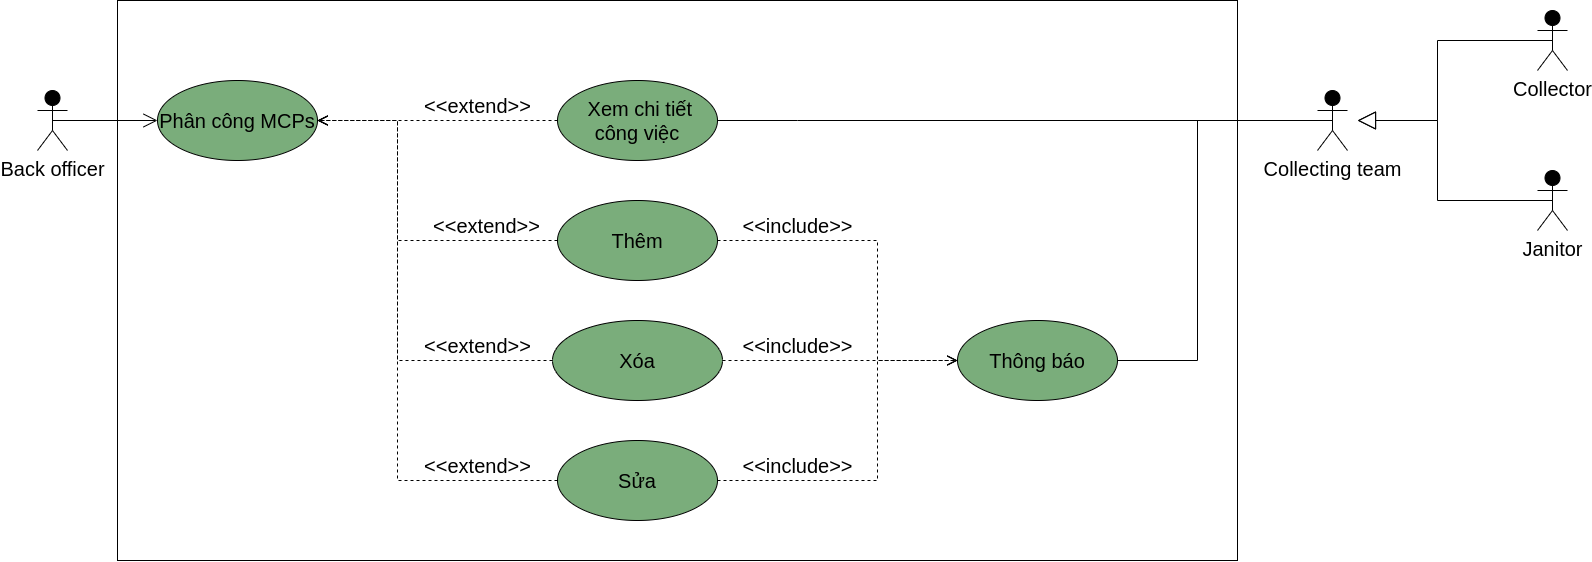

The diagram above was exported from draw.io. Its source (the exported page's mxGraphModel, read from the mxfile embedded in the PNG):
<mxGraphModel dx="1700" dy="918" grid="1" gridSize="10" guides="1" tooltips="1" connect="1" arrows="1" fold="1" page="1" pageScale="1" pageWidth="850" pageHeight="1100" math="0" shadow="0">
  <root>
    <mxCell id="0" />
    <mxCell id="1" parent="0" />
    <mxCell id="Kjv6QQSpe7hNZ5sTv0BS-12" value="" style="rounded=0;whiteSpace=wrap;html=1;fontSize=20;fillColor=#FFFFFF;" vertex="1" parent="1">
      <mxGeometry x="280" y="120" width="1120" height="560" as="geometry" />
    </mxCell>
    <mxCell id="NV6f6HVjgC94-RkUOtPo-1" value="Back officer" style="shape=umlActor;verticalLabelPosition=bottom;verticalAlign=top;html=1;outlineConnect=0;fontSize=20;align=center;fillColor=#000000;" parent="1" vertex="1">
      <mxGeometry x="200" y="210" width="30" height="60" as="geometry" />
    </mxCell>
    <mxCell id="NV6f6HVjgC94-RkUOtPo-2" value="Collector" style="shape=umlActor;verticalLabelPosition=bottom;verticalAlign=top;html=1;outlineConnect=0;fontSize=20;align=center;fillColor=#000000;" parent="1" vertex="1">
      <mxGeometry x="1700" y="130" width="30" height="60" as="geometry" />
    </mxCell>
    <mxCell id="NV6f6HVjgC94-RkUOtPo-3" value="Janitor&lt;br style=&quot;font-size: 20px;&quot;&gt;" style="shape=umlActor;verticalLabelPosition=bottom;verticalAlign=top;html=1;outlineConnect=0;fontSize=20;align=center;fillColor=#000000;" parent="1" vertex="1">
      <mxGeometry x="1700" y="290" width="30" height="60" as="geometry" />
    </mxCell>
    <mxCell id="NV6f6HVjgC94-RkUOtPo-4" value="Collecting team&lt;br style=&quot;font-size: 20px;&quot;&gt;" style="shape=umlActor;verticalLabelPosition=bottom;verticalAlign=top;html=1;outlineConnect=0;fontSize=20;align=center;fillColor=#000000;" parent="1" vertex="1">
      <mxGeometry x="1480" y="210" width="30" height="60" as="geometry" />
    </mxCell>
    <mxCell id="NV6f6HVjgC94-RkUOtPo-7" value="Phân công MCPs" style="ellipse;whiteSpace=wrap;html=1;fontSize=20;align=center;fillColor=#7AAD7B;" parent="1" vertex="1">
      <mxGeometry x="320" y="200" width="160" height="80" as="geometry" />
    </mxCell>
    <mxCell id="NV6f6HVjgC94-RkUOtPo-15" value="Thêm" style="ellipse;whiteSpace=wrap;html=1;fontSize=20;align=center;fillColor=#7AAD7B;" parent="1" vertex="1">
      <mxGeometry x="720" y="320" width="160" height="80" as="geometry" />
    </mxCell>
    <mxCell id="NV6f6HVjgC94-RkUOtPo-26" value="&amp;lt;&amp;lt;extend&amp;gt;&amp;gt;" style="html=1;verticalAlign=bottom;endArrow=open;dashed=1;endSize=8;rounded=0;exitX=0;exitY=0.5;exitDx=0;exitDy=0;fontSize=20;align=center;fillColor=#7AAD7B;" parent="1" source="NV6f6HVjgC94-RkUOtPo-15" edge="1">
      <mxGeometry x="-0.6" relative="1" as="geometry">
        <mxPoint x="430" y="210" as="sourcePoint" />
        <mxPoint x="480" y="240" as="targetPoint" />
        <Array as="points">
          <mxPoint x="560" y="360" />
          <mxPoint x="560" y="240" />
        </Array>
        <mxPoint x="1" as="offset" />
      </mxGeometry>
    </mxCell>
    <mxCell id="NV6f6HVjgC94-RkUOtPo-27" value="&amp;nbsp; Xem chi tiết&amp;nbsp; công việc" style="ellipse;whiteSpace=wrap;html=1;fontSize=20;align=center;fillColor=#7AAD7B;" parent="1" vertex="1">
      <mxGeometry x="720" y="200" width="160" height="80" as="geometry" />
    </mxCell>
    <mxCell id="NV6f6HVjgC94-RkUOtPo-30" value="" style="endArrow=none;html=1;rounded=0;entryX=1;entryY=0.5;entryDx=0;entryDy=0;exitX=0.5;exitY=0.5;exitDx=0;exitDy=0;exitPerimeter=0;fontSize=20;align=center;" parent="1" source="NV6f6HVjgC94-RkUOtPo-4" target="NV6f6HVjgC94-RkUOtPo-27" edge="1">
      <mxGeometry width="50" height="50" relative="1" as="geometry">
        <mxPoint x="780" y="200" as="sourcePoint" />
        <mxPoint x="830" y="150" as="targetPoint" />
        <Array as="points">
          <mxPoint x="960" y="240" />
        </Array>
      </mxGeometry>
    </mxCell>
    <mxCell id="NV6f6HVjgC94-RkUOtPo-32" value="" style="endArrow=block;endSize=16;endFill=0;html=1;rounded=0;exitX=0.5;exitY=0.5;exitDx=0;exitDy=0;exitPerimeter=0;fontSize=20;align=center;" parent="1" source="NV6f6HVjgC94-RkUOtPo-2" edge="1">
      <mxGeometry width="160" relative="1" as="geometry">
        <mxPoint x="1560" y="300" as="sourcePoint" />
        <mxPoint x="1520" y="240" as="targetPoint" />
        <Array as="points">
          <mxPoint x="1600" y="160" />
          <mxPoint x="1600" y="240" />
        </Array>
      </mxGeometry>
    </mxCell>
    <mxCell id="NV6f6HVjgC94-RkUOtPo-33" value="" style="endArrow=block;endSize=16;endFill=0;html=1;rounded=0;exitX=0.5;exitY=0.5;exitDx=0;exitDy=0;exitPerimeter=0;fontSize=20;align=center;" parent="1" source="NV6f6HVjgC94-RkUOtPo-3" edge="1">
      <mxGeometry width="160" relative="1" as="geometry">
        <mxPoint x="1725" y="170" as="sourcePoint" />
        <mxPoint x="1520" y="240" as="targetPoint" />
        <Array as="points">
          <mxPoint x="1600" y="320" />
          <mxPoint x="1600" y="240" />
        </Array>
      </mxGeometry>
    </mxCell>
    <mxCell id="Kjv6QQSpe7hNZ5sTv0BS-1" value="&amp;lt;&amp;lt;extend&amp;gt;&amp;gt;" style="html=1;verticalAlign=bottom;endArrow=open;dashed=1;endSize=8;rounded=0;exitX=0;exitY=0.5;exitDx=0;exitDy=0;entryX=1;entryY=0.5;entryDx=0;entryDy=0;fontSize=20;align=center;fillColor=#7AAD7B;" edge="1" parent="1" source="NV6f6HVjgC94-RkUOtPo-27" target="NV6f6HVjgC94-RkUOtPo-7">
      <mxGeometry x="-0.3333" relative="1" as="geometry">
        <mxPoint x="490" y="250" as="sourcePoint" />
        <mxPoint x="730" y="250" as="targetPoint" />
        <Array as="points">
          <mxPoint x="560" y="240" />
        </Array>
        <mxPoint as="offset" />
      </mxGeometry>
    </mxCell>
    <mxCell id="Kjv6QQSpe7hNZ5sTv0BS-2" value="Xóa" style="ellipse;whiteSpace=wrap;html=1;fontSize=20;align=center;fillColor=#7AAD7B;" vertex="1" parent="1">
      <mxGeometry x="715" y="440" width="170" height="80" as="geometry" />
    </mxCell>
    <mxCell id="Kjv6QQSpe7hNZ5sTv0BS-3" value="" style="endArrow=open;endFill=1;endSize=12;html=1;rounded=0;exitX=0.5;exitY=0.5;exitDx=0;exitDy=0;exitPerimeter=0;entryX=0;entryY=0.5;entryDx=0;entryDy=0;fontSize=20;align=center;" edge="1" parent="1" source="NV6f6HVjgC94-RkUOtPo-1" target="NV6f6HVjgC94-RkUOtPo-7">
      <mxGeometry width="160" relative="1" as="geometry">
        <mxPoint x="460" y="240" as="sourcePoint" />
        <mxPoint x="270" y="240" as="targetPoint" />
      </mxGeometry>
    </mxCell>
    <mxCell id="Kjv6QQSpe7hNZ5sTv0BS-4" value="Sửa" style="ellipse;whiteSpace=wrap;html=1;fontSize=20;align=center;fillColor=#7AAD7B;" vertex="1" parent="1">
      <mxGeometry x="720" y="560" width="160" height="80" as="geometry" />
    </mxCell>
    <mxCell id="Kjv6QQSpe7hNZ5sTv0BS-5" value="&amp;lt;&amp;lt;extend&amp;gt;&amp;gt;" style="html=1;verticalAlign=bottom;endArrow=open;dashed=1;endSize=8;rounded=0;exitX=0;exitY=0.5;exitDx=0;exitDy=0;fontSize=20;align=center;fillColor=#7AAD7B;" edge="1" parent="1" source="Kjv6QQSpe7hNZ5sTv0BS-2">
      <mxGeometry x="-0.6842" relative="1" as="geometry">
        <mxPoint x="730" y="250" as="sourcePoint" />
        <mxPoint x="480" y="240" as="targetPoint" />
        <Array as="points">
          <mxPoint x="560" y="480" />
          <mxPoint x="560" y="240" />
        </Array>
        <mxPoint as="offset" />
      </mxGeometry>
    </mxCell>
    <mxCell id="Kjv6QQSpe7hNZ5sTv0BS-6" value="&amp;lt;&amp;lt;extend&amp;gt;&amp;gt;" style="html=1;verticalAlign=bottom;endArrow=open;dashed=1;endSize=8;rounded=0;exitX=0;exitY=0.5;exitDx=0;exitDy=0;fontSize=20;align=center;fillColor=#7AAD7B;" edge="1" parent="1" source="Kjv6QQSpe7hNZ5sTv0BS-4">
      <mxGeometry x="-0.7333" relative="1" as="geometry">
        <mxPoint x="730" y="250" as="sourcePoint" />
        <mxPoint x="480" y="240" as="targetPoint" />
        <Array as="points">
          <mxPoint x="560" y="600" />
          <mxPoint x="560" y="240" />
        </Array>
        <mxPoint as="offset" />
      </mxGeometry>
    </mxCell>
    <mxCell id="Kjv6QQSpe7hNZ5sTv0BS-7" value="Thông báo" style="ellipse;whiteSpace=wrap;html=1;fontSize=20;align=center;fillColor=#7AAD7B;" vertex="1" parent="1">
      <mxGeometry x="1120" y="440" width="160" height="80" as="geometry" />
    </mxCell>
    <mxCell id="Kjv6QQSpe7hNZ5sTv0BS-8" value="&amp;lt;&amp;lt;include&amp;gt;&amp;gt;" style="html=1;verticalAlign=bottom;endArrow=open;dashed=1;endSize=8;rounded=0;exitX=1;exitY=0.5;exitDx=0;exitDy=0;entryX=0;entryY=0.5;entryDx=0;entryDy=0;fontSize=20;align=center;fillColor=#7AAD7B;" edge="1" parent="1" source="NV6f6HVjgC94-RkUOtPo-15" target="Kjv6QQSpe7hNZ5sTv0BS-7">
      <mxGeometry x="-0.5556" relative="1" as="geometry">
        <mxPoint x="990" y="370" as="sourcePoint" />
        <mxPoint x="910" y="370" as="targetPoint" />
        <Array as="points">
          <mxPoint x="1040" y="360" />
          <mxPoint x="1040" y="480" />
        </Array>
        <mxPoint as="offset" />
      </mxGeometry>
    </mxCell>
    <mxCell id="Kjv6QQSpe7hNZ5sTv0BS-9" value="&amp;lt;&amp;lt;include&amp;gt;&amp;gt;" style="html=1;verticalAlign=bottom;endArrow=open;dashed=1;endSize=8;rounded=0;exitX=1;exitY=0.5;exitDx=0;exitDy=0;fontSize=20;align=center;entryX=0;entryY=0.5;entryDx=0;entryDy=0;fillColor=#7AAD7B;" edge="1" parent="1" source="Kjv6QQSpe7hNZ5sTv0BS-2" target="Kjv6QQSpe7hNZ5sTv0BS-7">
      <mxGeometry x="-0.3617" relative="1" as="geometry">
        <mxPoint x="810" y="370" as="sourcePoint" />
        <mxPoint x="1010" y="480" as="targetPoint" />
        <Array as="points" />
        <mxPoint as="offset" />
      </mxGeometry>
    </mxCell>
    <mxCell id="Kjv6QQSpe7hNZ5sTv0BS-10" value="&amp;lt;&amp;lt;include&amp;gt;&amp;gt;" style="html=1;verticalAlign=bottom;endArrow=open;dashed=1;endSize=8;rounded=0;exitX=1;exitY=0.5;exitDx=0;exitDy=0;fontSize=20;align=center;entryX=0;entryY=0.5;entryDx=0;entryDy=0;fillColor=#7AAD7B;" edge="1" parent="1" source="Kjv6QQSpe7hNZ5sTv0BS-4" target="Kjv6QQSpe7hNZ5sTv0BS-7">
      <mxGeometry x="-0.5556" relative="1" as="geometry">
        <mxPoint x="810" y="490" as="sourcePoint" />
        <mxPoint x="1110" y="480" as="targetPoint" />
        <Array as="points">
          <mxPoint x="1040" y="600" />
          <mxPoint x="1040" y="480" />
        </Array>
        <mxPoint as="offset" />
      </mxGeometry>
    </mxCell>
    <mxCell id="Kjv6QQSpe7hNZ5sTv0BS-11" value="" style="endArrow=none;html=1;rounded=0;entryX=1;entryY=0.5;entryDx=0;entryDy=0;exitX=0.5;exitY=0.5;exitDx=0;exitDy=0;exitPerimeter=0;fontSize=20;align=center;" edge="1" parent="1" source="NV6f6HVjgC94-RkUOtPo-4" target="Kjv6QQSpe7hNZ5sTv0BS-7">
      <mxGeometry width="50" height="50" relative="1" as="geometry">
        <mxPoint x="1305" y="250" as="sourcePoint" />
        <mxPoint x="810" y="250" as="targetPoint" />
        <Array as="points">
          <mxPoint x="1360" y="240" />
          <mxPoint x="1360" y="480" />
        </Array>
      </mxGeometry>
    </mxCell>
  </root>
</mxGraphModel>